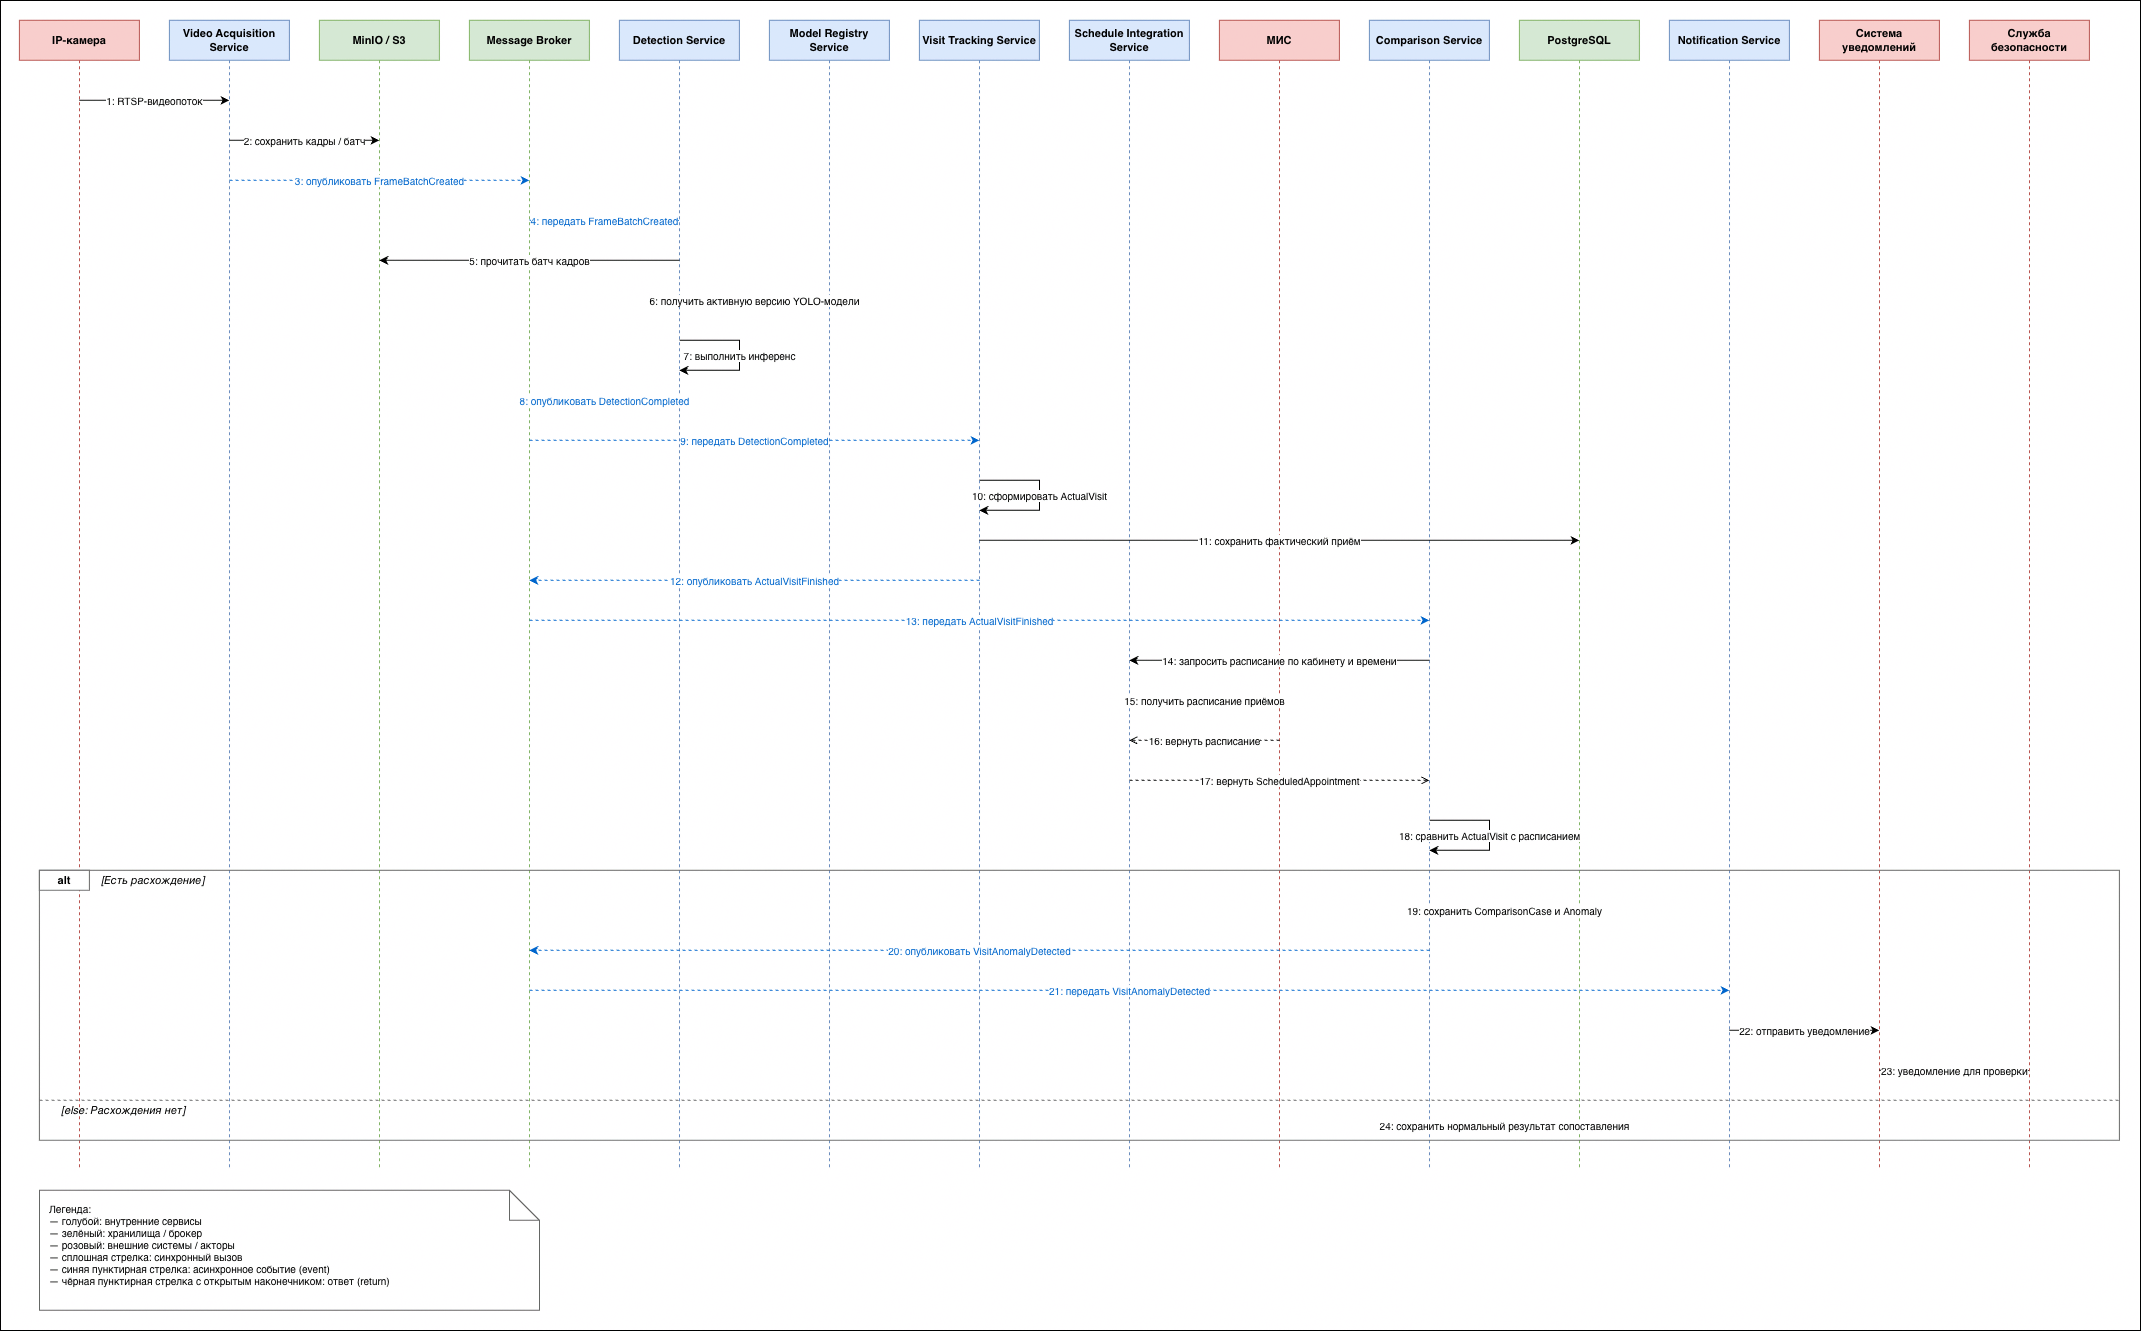

The diagram above was exported from draw.io. Its source (the exported page's mxGraphModel, read from the mxfile embedded in the PNG):
<mxGraphModel dx="3436" dy="1633" grid="1" gridSize="10" guides="1" tooltips="1" connect="1" arrows="1" fold="1" page="1" pageScale="1" pageWidth="827" pageHeight="1169" math="0" shadow="0">
  <root>
    <mxCell id="0" />
    <mxCell id="1" parent="0" />
    <mxCell id="0aVbvV2CUYyFlhWCZeJo-48" parent="1" style="rounded=0;whiteSpace=wrap;html=1;" value="" vertex="1">
      <mxGeometry height="1330" width="2140" x="440" y="550" as="geometry" />
    </mxCell>
    <mxCell id="0aVbvV2CUYyFlhWCZeJo-2" parent="1" style="shape=umlLifeline;perimeter=lifelinePerimeter;whiteSpace=wrap;html=1;fillColor=#F8CECC;strokeColor=#B85450;align=center;fontSize=11;fontStyle=1;size=40;" value="IP-камера" vertex="1">
      <mxGeometry height="1150" width="120" x="458.8888888888887" y="569.7777777777778" as="geometry" />
    </mxCell>
    <mxCell id="0aVbvV2CUYyFlhWCZeJo-3" parent="1" style="shape=umlLifeline;perimeter=lifelinePerimeter;whiteSpace=wrap;html=1;fillColor=#DAE8FC;strokeColor=#6C8EBF;align=center;fontSize=11;fontStyle=1;size=40;" value="Video Acquisition Service" vertex="1">
      <mxGeometry height="1150" width="120" x="608.8888888888887" y="569.7777777777778" as="geometry" />
    </mxCell>
    <mxCell id="0aVbvV2CUYyFlhWCZeJo-4" parent="1" style="shape=umlLifeline;perimeter=lifelinePerimeter;whiteSpace=wrap;html=1;fillColor=#D5E8D4;strokeColor=#82B366;align=center;fontSize=11;fontStyle=1;size=40;" value="MinIO / S3" vertex="1">
      <mxGeometry height="1150" width="120" x="758.8888888888887" y="569.7777777777778" as="geometry" />
    </mxCell>
    <mxCell id="0aVbvV2CUYyFlhWCZeJo-5" parent="1" style="shape=umlLifeline;perimeter=lifelinePerimeter;whiteSpace=wrap;html=1;fillColor=#D5E8D4;strokeColor=#82B366;align=center;fontSize=11;fontStyle=1;size=40;" value="Message Broker" vertex="1">
      <mxGeometry height="1150" width="120" x="908.8888888888887" y="569.7777777777778" as="geometry" />
    </mxCell>
    <mxCell id="0aVbvV2CUYyFlhWCZeJo-6" parent="1" style="shape=umlLifeline;perimeter=lifelinePerimeter;whiteSpace=wrap;html=1;fillColor=#DAE8FC;strokeColor=#6C8EBF;align=center;fontSize=11;fontStyle=1;size=40;" value="Detection Service" vertex="1">
      <mxGeometry height="1150" width="120" x="1058.8888888888887" y="569.7777777777778" as="geometry" />
    </mxCell>
    <mxCell id="0aVbvV2CUYyFlhWCZeJo-7" parent="1" style="shape=umlLifeline;perimeter=lifelinePerimeter;whiteSpace=wrap;html=1;fillColor=#DAE8FC;strokeColor=#6C8EBF;align=center;fontSize=11;fontStyle=1;size=40;" value="Model Registry Service" vertex="1">
      <mxGeometry height="1150" width="120" x="1208.8888888888887" y="569.7777777777778" as="geometry" />
    </mxCell>
    <mxCell id="0aVbvV2CUYyFlhWCZeJo-8" parent="1" style="shape=umlLifeline;perimeter=lifelinePerimeter;whiteSpace=wrap;html=1;fillColor=#DAE8FC;strokeColor=#6C8EBF;align=center;fontSize=11;fontStyle=1;size=40;" value="Visit Tracking Service" vertex="1">
      <mxGeometry height="1150" width="120" x="1358.8888888888887" y="569.7777777777778" as="geometry" />
    </mxCell>
    <mxCell id="0aVbvV2CUYyFlhWCZeJo-9" parent="1" style="shape=umlLifeline;perimeter=lifelinePerimeter;whiteSpace=wrap;html=1;fillColor=#DAE8FC;strokeColor=#6C8EBF;align=center;fontSize=11;fontStyle=1;size=40;" value="Schedule Integration Service" vertex="1">
      <mxGeometry height="1150" width="120" x="1508.8888888888887" y="569.7777777777778" as="geometry" />
    </mxCell>
    <mxCell id="0aVbvV2CUYyFlhWCZeJo-10" parent="1" style="shape=umlLifeline;perimeter=lifelinePerimeter;whiteSpace=wrap;html=1;fillColor=#F8CECC;strokeColor=#B85450;align=center;fontSize=11;fontStyle=1;size=40;" value="МИС" vertex="1">
      <mxGeometry height="1150" width="120" x="1658.8888888888887" y="569.7777777777778" as="geometry" />
    </mxCell>
    <mxCell id="0aVbvV2CUYyFlhWCZeJo-11" parent="1" style="shape=umlLifeline;perimeter=lifelinePerimeter;whiteSpace=wrap;html=1;fillColor=#DAE8FC;strokeColor=#6C8EBF;align=center;fontSize=11;fontStyle=1;size=40;" value="Comparison Service" vertex="1">
      <mxGeometry height="1150" width="120" x="1808.8888888888887" y="569.7777777777778" as="geometry" />
    </mxCell>
    <mxCell id="0aVbvV2CUYyFlhWCZeJo-12" parent="1" style="shape=umlLifeline;perimeter=lifelinePerimeter;whiteSpace=wrap;html=1;fillColor=#D5E8D4;strokeColor=#82B366;align=center;fontSize=11;fontStyle=1;size=40;" value="PostgreSQL" vertex="1">
      <mxGeometry height="1150" width="120" x="1958.8888888888887" y="569.7777777777778" as="geometry" />
    </mxCell>
    <mxCell id="0aVbvV2CUYyFlhWCZeJo-13" parent="1" style="shape=umlLifeline;perimeter=lifelinePerimeter;whiteSpace=wrap;html=1;fillColor=#DAE8FC;strokeColor=#6C8EBF;align=center;fontSize=11;fontStyle=1;size=40;" value="Notification Service" vertex="1">
      <mxGeometry height="1150" width="120" x="2108.8888888888887" y="569.7777777777778" as="geometry" />
    </mxCell>
    <mxCell id="0aVbvV2CUYyFlhWCZeJo-14" parent="1" style="shape=umlLifeline;perimeter=lifelinePerimeter;whiteSpace=wrap;html=1;fillColor=#F8CECC;strokeColor=#B85450;align=center;fontSize=11;fontStyle=1;size=40;" value="Система уведомлений" vertex="1">
      <mxGeometry height="1150" width="120" x="2258.8888888888887" y="569.7777777777778" as="geometry" />
    </mxCell>
    <mxCell id="0aVbvV2CUYyFlhWCZeJo-15" parent="1" style="shape=umlLifeline;perimeter=lifelinePerimeter;whiteSpace=wrap;html=1;fillColor=#F8CECC;strokeColor=#B85450;align=center;fontSize=11;fontStyle=1;size=40;" value="Служба безопасности" vertex="1">
      <mxGeometry height="1150" width="120" x="2408.8888888888887" y="569.7777777777778" as="geometry" />
    </mxCell>
    <mxCell id="0aVbvV2CUYyFlhWCZeJo-16" edge="1" parent="1" style="endArrow=classic;html=1;fontSize=10;" value="1: RTSP-видеопоток">
      <mxGeometry relative="1" as="geometry">
        <mxPoint x="518.8888888888887" y="649.7777777777778" as="sourcePoint" />
        <mxPoint x="668.8888888888887" y="649.7777777777778" as="targetPoint" />
      </mxGeometry>
    </mxCell>
    <mxCell id="0aVbvV2CUYyFlhWCZeJo-17" edge="1" parent="1" style="endArrow=classic;html=1;fontSize=10;" value="2: сохранить кадры / батч">
      <mxGeometry relative="1" as="geometry">
        <mxPoint x="668.8888888888887" y="689.7777777777778" as="sourcePoint" />
        <mxPoint x="818.8888888888887" y="689.7777777777778" as="targetPoint" />
      </mxGeometry>
    </mxCell>
    <mxCell id="0aVbvV2CUYyFlhWCZeJo-18" edge="1" parent="1" style="endArrow=classic;html=1;dashed=1;fontSize=10;strokeColor=#0066CC;fontColor=#0066CC;" value="3: опубликовать FrameBatchCreated">
      <mxGeometry relative="1" as="geometry">
        <mxPoint x="668.8888888888887" y="729.7777777777778" as="sourcePoint" />
        <mxPoint x="968.8888888888887" y="729.7777777777778" as="targetPoint" />
      </mxGeometry>
    </mxCell>
    <mxCell id="0aVbvV2CUYyFlhWCZeJo-19" edge="1" parent="1" style="endArrow=classic;html=1;dashed=1;fontSize=10;strokeColor=#0066CC;fontColor=#0066CC;" value="4: передать FrameBatchCreated">
      <mxGeometry relative="1" as="geometry">
        <mxPoint x="968.8888888888887" y="769.7777777777778" as="sourcePoint" />
        <mxPoint x="1118.8888888888887" y="769.7777777777778" as="targetPoint" />
      </mxGeometry>
    </mxCell>
    <mxCell id="0aVbvV2CUYyFlhWCZeJo-20" edge="1" parent="1" style="endArrow=classic;html=1;fontSize=10;" value="5: прочитать батч кадров">
      <mxGeometry relative="1" as="geometry">
        <mxPoint x="1118.8888888888887" y="809.7777777777778" as="sourcePoint" />
        <mxPoint x="818.8888888888887" y="809.7777777777778" as="targetPoint" />
      </mxGeometry>
    </mxCell>
    <mxCell id="0aVbvV2CUYyFlhWCZeJo-21" edge="1" parent="1" style="endArrow=classic;html=1;fontSize=10;" value="6: получить активную версию YOLO-модели">
      <mxGeometry relative="1" as="geometry">
        <mxPoint x="1118.8888888888887" y="849.7777777777778" as="sourcePoint" />
        <mxPoint x="1268.8888888888887" y="849.7777777777778" as="targetPoint" />
      </mxGeometry>
    </mxCell>
    <mxCell id="0aVbvV2CUYyFlhWCZeJo-22" edge="1" parent="1" style="endArrow=classic;html=1;fontSize=10;edgeStyle=orthogonalEdgeStyle;rounded=0;" value="7: выполнить инференс">
      <mxGeometry relative="1" as="geometry">
        <Array as="points">
          <mxPoint x="1178.8888888888887" y="889.7777777777778" />
          <mxPoint x="1178.8888888888887" y="919.7777777777778" />
        </Array>
        <mxPoint x="1118.8888888888887" y="889.7777777777778" as="sourcePoint" />
        <mxPoint x="1118.8888888888887" y="919.7777777777778" as="targetPoint" />
      </mxGeometry>
    </mxCell>
    <mxCell id="0aVbvV2CUYyFlhWCZeJo-23" edge="1" parent="1" style="endArrow=classic;html=1;dashed=1;fontSize=10;strokeColor=#0066CC;fontColor=#0066CC;" value="8: опубликовать DetectionCompleted">
      <mxGeometry relative="1" as="geometry">
        <mxPoint x="1118.8888888888887" y="949.7777777777778" as="sourcePoint" />
        <mxPoint x="968.8888888888887" y="949.7777777777778" as="targetPoint" />
      </mxGeometry>
    </mxCell>
    <mxCell id="0aVbvV2CUYyFlhWCZeJo-24" edge="1" parent="1" style="endArrow=classic;html=1;dashed=1;fontSize=10;strokeColor=#0066CC;fontColor=#0066CC;" value="9: передать DetectionCompleted">
      <mxGeometry relative="1" as="geometry">
        <mxPoint x="968.8888888888887" y="989.7777777777778" as="sourcePoint" />
        <mxPoint x="1418.8888888888887" y="989.7777777777778" as="targetPoint" />
      </mxGeometry>
    </mxCell>
    <mxCell id="0aVbvV2CUYyFlhWCZeJo-25" edge="1" parent="1" style="endArrow=classic;html=1;fontSize=10;edgeStyle=orthogonalEdgeStyle;rounded=0;" value="10: сформировать ActualVisit">
      <mxGeometry relative="1" as="geometry">
        <Array as="points">
          <mxPoint x="1478.8888888888887" y="1029.7777777777778" />
          <mxPoint x="1478.8888888888887" y="1059.7777777777778" />
        </Array>
        <mxPoint x="1418.8888888888887" y="1029.7777777777778" as="sourcePoint" />
        <mxPoint x="1418.8888888888887" y="1059.7777777777778" as="targetPoint" />
      </mxGeometry>
    </mxCell>
    <mxCell id="0aVbvV2CUYyFlhWCZeJo-26" edge="1" parent="1" style="endArrow=classic;html=1;fontSize=10;" value="11: сохранить фактический приём">
      <mxGeometry relative="1" as="geometry">
        <mxPoint x="1418.8888888888887" y="1089.7777777777778" as="sourcePoint" />
        <mxPoint x="2018.8888888888887" y="1089.7777777777778" as="targetPoint" />
      </mxGeometry>
    </mxCell>
    <mxCell id="0aVbvV2CUYyFlhWCZeJo-27" edge="1" parent="1" style="endArrow=classic;html=1;dashed=1;fontSize=10;strokeColor=#0066CC;fontColor=#0066CC;" value="12: опубликовать ActualVisitFinished">
      <mxGeometry relative="1" as="geometry">
        <mxPoint x="1418.8888888888887" y="1129.7777777777778" as="sourcePoint" />
        <mxPoint x="968.8888888888887" y="1129.7777777777778" as="targetPoint" />
      </mxGeometry>
    </mxCell>
    <mxCell id="0aVbvV2CUYyFlhWCZeJo-28" edge="1" parent="1" style="endArrow=classic;html=1;dashed=1;fontSize=10;strokeColor=#0066CC;fontColor=#0066CC;" value="13: передать ActualVisitFinished">
      <mxGeometry relative="1" as="geometry">
        <mxPoint x="968.8888888888887" y="1169.7777777777778" as="sourcePoint" />
        <mxPoint x="1868.8888888888887" y="1169.7777777777778" as="targetPoint" />
      </mxGeometry>
    </mxCell>
    <mxCell id="0aVbvV2CUYyFlhWCZeJo-29" edge="1" parent="1" style="endArrow=classic;html=1;fontSize=10;" value="14: запросить расписание по кабинету и времени">
      <mxGeometry relative="1" as="geometry">
        <mxPoint x="1868.8888888888887" y="1209.7777777777778" as="sourcePoint" />
        <mxPoint x="1568.8888888888887" y="1209.7777777777778" as="targetPoint" />
      </mxGeometry>
    </mxCell>
    <mxCell id="0aVbvV2CUYyFlhWCZeJo-30" edge="1" parent="1" style="endArrow=classic;html=1;fontSize=10;" value="15: получить расписание приёмов">
      <mxGeometry relative="1" as="geometry">
        <mxPoint x="1568.8888888888887" y="1249.7777777777778" as="sourcePoint" />
        <mxPoint x="1718.8888888888887" y="1249.7777777777778" as="targetPoint" />
      </mxGeometry>
    </mxCell>
    <mxCell id="0aVbvV2CUYyFlhWCZeJo-31" edge="1" parent="1" style="endArrow=open;html=1;dashed=1;fontSize=10;" value="16: вернуть расписание">
      <mxGeometry relative="1" as="geometry">
        <mxPoint x="1718.8888888888887" y="1289.7777777777778" as="sourcePoint" />
        <mxPoint x="1568.8888888888887" y="1289.7777777777778" as="targetPoint" />
      </mxGeometry>
    </mxCell>
    <mxCell id="0aVbvV2CUYyFlhWCZeJo-32" edge="1" parent="1" style="endArrow=open;html=1;dashed=1;fontSize=10;" value="17: вернуть ScheduledAppointment">
      <mxGeometry relative="1" as="geometry">
        <mxPoint x="1568.8888888888887" y="1329.7777777777778" as="sourcePoint" />
        <mxPoint x="1868.8888888888887" y="1329.7777777777778" as="targetPoint" />
      </mxGeometry>
    </mxCell>
    <mxCell id="0aVbvV2CUYyFlhWCZeJo-33" edge="1" parent="1" style="endArrow=classic;html=1;fontSize=10;edgeStyle=orthogonalEdgeStyle;rounded=0;" value="18: сравнить ActualVisit с расписанием">
      <mxGeometry relative="1" as="geometry">
        <Array as="points">
          <mxPoint x="1928.8888888888887" y="1369.7777777777778" />
          <mxPoint x="1928.8888888888887" y="1399.7777777777778" />
        </Array>
        <mxPoint x="1868.8888888888887" y="1369.7777777777778" as="sourcePoint" />
        <mxPoint x="1868.8888888888887" y="1399.7777777777778" as="targetPoint" />
      </mxGeometry>
    </mxCell>
    <mxCell id="0aVbvV2CUYyFlhWCZeJo-34" parent="1" style="rounded=0;whiteSpace=wrap;html=1;fillColor=none;strokeColor=#666666;strokeWidth=1;" value="" vertex="1">
      <mxGeometry height="270" width="2080" x="478.8888888888887" y="1419.7777777777778" as="geometry" />
    </mxCell>
    <mxCell id="0aVbvV2CUYyFlhWCZeJo-35" parent="1" style="rounded=0;whiteSpace=wrap;html=1;fillColor=#FFFFFF;strokeColor=#666666;fontSize=11;fontStyle=1;align=center;" value="alt" vertex="1">
      <mxGeometry height="20" width="50" x="478.8888888888887" y="1419.7777777777778" as="geometry" />
    </mxCell>
    <mxCell id="0aVbvV2CUYyFlhWCZeJo-36" parent="1" style="text;html=1;align=left;verticalAlign=middle;fontSize=11;fontStyle=2;" value="[Есть расхождение]" vertex="1">
      <mxGeometry height="20" width="200" x="538.8888888888887" y="1419.7777777777778" as="geometry" />
    </mxCell>
    <mxCell id="0aVbvV2CUYyFlhWCZeJo-37" edge="1" parent="1" style="endArrow=classic;html=1;fontSize=10;" value="19: сохранить ComparisonCase и Anomaly">
      <mxGeometry relative="1" as="geometry">
        <mxPoint x="1868.8888888888887" y="1459.7777777777778" as="sourcePoint" />
        <mxPoint x="2018.8888888888887" y="1459.7777777777778" as="targetPoint" />
      </mxGeometry>
    </mxCell>
    <mxCell id="0aVbvV2CUYyFlhWCZeJo-38" edge="1" parent="1" style="endArrow=classic;html=1;dashed=1;fontSize=10;strokeColor=#0066CC;fontColor=#0066CC;" value="20: опубликовать VisitAnomalyDetected">
      <mxGeometry relative="1" as="geometry">
        <mxPoint x="1868.8888888888887" y="1499.7777777777778" as="sourcePoint" />
        <mxPoint x="968.8888888888887" y="1499.7777777777778" as="targetPoint" />
      </mxGeometry>
    </mxCell>
    <mxCell id="0aVbvV2CUYyFlhWCZeJo-39" edge="1" parent="1" style="endArrow=classic;html=1;dashed=1;fontSize=10;strokeColor=#0066CC;fontColor=#0066CC;" value="21: передать VisitAnomalyDetected">
      <mxGeometry relative="1" as="geometry">
        <mxPoint x="968.8888888888887" y="1539.7777777777778" as="sourcePoint" />
        <mxPoint x="2168.8888888888887" y="1539.7777777777778" as="targetPoint" />
      </mxGeometry>
    </mxCell>
    <mxCell id="0aVbvV2CUYyFlhWCZeJo-40" edge="1" parent="1" style="endArrow=classic;html=1;fontSize=10;" value="22: отправить уведомление">
      <mxGeometry relative="1" as="geometry">
        <mxPoint x="2168.8888888888887" y="1579.7777777777778" as="sourcePoint" />
        <mxPoint x="2318.8888888888887" y="1579.7777777777778" as="targetPoint" />
      </mxGeometry>
    </mxCell>
    <mxCell id="0aVbvV2CUYyFlhWCZeJo-41" edge="1" parent="1" style="endArrow=classic;html=1;fontSize=10;" value="23: уведомление для проверки">
      <mxGeometry relative="1" as="geometry">
        <mxPoint x="2318.8888888888887" y="1619.7777777777778" as="sourcePoint" />
        <mxPoint x="2468.8888888888887" y="1619.7777777777778" as="targetPoint" />
      </mxGeometry>
    </mxCell>
    <mxCell id="0aVbvV2CUYyFlhWCZeJo-42" edge="1" parent="1" style="endArrow=none;html=1;dashed=1;strokeColor=#666666;" value="">
      <mxGeometry relative="1" as="geometry">
        <mxPoint x="478.8888888888887" y="1649.7777777777778" as="sourcePoint" />
        <mxPoint x="2558.8888888888887" y="1649.7777777777778" as="targetPoint" />
      </mxGeometry>
    </mxCell>
    <mxCell id="0aVbvV2CUYyFlhWCZeJo-43" parent="1" style="text;html=1;align=left;verticalAlign=middle;fontSize=11;fontStyle=2;" value="[else: Расхождения нет]" vertex="1">
      <mxGeometry height="20" width="220" x="498.8888888888887" y="1649.7777777777778" as="geometry" />
    </mxCell>
    <mxCell id="0aVbvV2CUYyFlhWCZeJo-44" edge="1" parent="1" style="endArrow=classic;html=1;fontSize=10;" value="24: сохранить нормальный результат сопоставления">
      <mxGeometry relative="1" as="geometry">
        <mxPoint x="1868.8888888888887" y="1674.7777777777778" as="sourcePoint" />
        <mxPoint x="2018.8888888888887" y="1674.7777777777778" as="targetPoint" />
      </mxGeometry>
    </mxCell>
    <mxCell id="0aVbvV2CUYyFlhWCZeJo-45" parent="1" style="shape=note;whiteSpace=wrap;html=1;fillColor=#FFFFFF;strokeColor=#666666;fontSize=10;align=left;verticalAlign=top;spacingLeft=8;spacingTop=6;" value="Легенда:&#10;— голубой: внутренние сервисы&#10;— зелёный: хранилища / брокер&#10;— розовый: внешние системы / акторы&#10;— сплошная стрелка: синхронный вызов&#10;— синяя пунктирная стрелка: асинхронное событие (event)&#10;— чёрная пунктирная стрелка с открытым наконечником: ответ (return)" vertex="1">
      <mxGeometry height="120" width="500" x="478.8888888888887" y="1739.7777777777778" as="geometry" />
    </mxCell>
  </root>
</mxGraphModel>